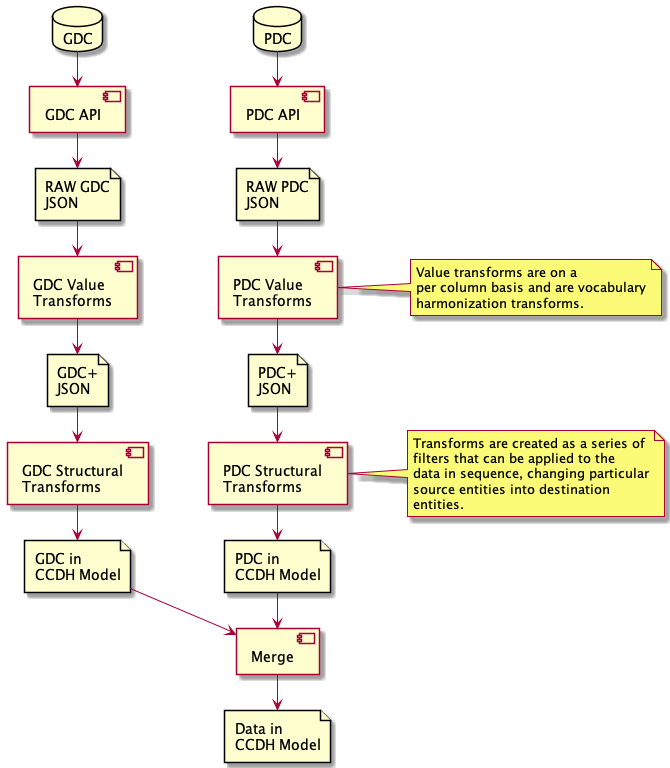

The diagram above was rendered by PlantUML. Its source (embedded in the PNG):
@startuml overallflow

left to right direction

database GDC
component "GDC API" as gdc_api
file "RAW GDC\nJSON" as raw_gdc_json
component "GDC Value\nTransforms" as gdc_val_xform
file "GDC+\nJSON" as gdc_plus_json
component "GDC Structural\nTransforms" as gdc_s_xform
file "GDC in\nCCDH Model" as gdc_cda_model

GDC -> gdc_api 
gdc_api -> raw_gdc_json
raw_gdc_json -> gdc_val_xform 
gdc_val_xform -> gdc_plus_json
gdc_plus_json -> gdc_s_xform
gdc_s_xform -> gdc_cda_model


database PDC
component "PDC API" as pdc_api
file "RAW PDC\nJSON" as raw_pdc_json
component "PDC Value\nTransforms" as pdc_val_xform
note right
Value transforms are on a 
per column basis and are vocabulary
harmonization transforms.
end note
file "PDC+\nJSON" as pdc_plus_json
component "PDC Structural\nTransforms" as pdc_s_xform
note right
Transforms are created as a series of
filters that can be applied to the
data in sequence, changing particular
source entities into destination
entities.
end note
file "PDC in\nCCDH Model" as pdc_cda_model

PDC -> pdc_api 
pdc_api -> raw_pdc_json
raw_pdc_json -> pdc_val_xform 
pdc_val_xform -> pdc_plus_json
pdc_plus_json -> pdc_s_xform
pdc_s_xform -> pdc_cda_model

GDC --[hidden]> PDC
gdc_cda_model --[hidden]> pdc_cda_model

component Merge
gdc_cda_model -> Merge
pdc_cda_model -> Merge

file "Data in\nCCDH Model" as ccdh_model
Merge -> ccdh_model 

@enduml